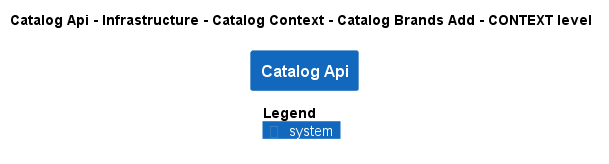

The diagram above was rendered by PlantUML. Its source (embedded in the PNG):
@startuml
!pragma layout smetana
!include ..\..\..\..\..\..\..\..\.c4s\C4_Context.puml

AddElementTag("state:new", $bgColor=green, $fontColor=#ffffff, $borderColor=green, $shadowing="False")
AddElementTag("state:changed", $bgColor=orange, $fontColor=#ffffff, $borderColor=orange, $shadowing="False")
AddElementTag("state:removed", $bgColor=red, $fontColor=#ffffff, $borderColor=red, $shadowing="False")

AddRelTag("state:new", $textColor=green, $lineColor=green)
AddRelTag("state:changed", $textColor=orange, $lineColor=orange)
AddRelTag("state:removed", $textColor=red, $lineColor=red)

SHOW_PERSON_PORTRAIT()
LAYOUT_TOP_DOWN()

skinparam linetype polyline

title Catalog Api - Infrastructure - Catalog Context - Catalog Brands Add - CONTEXT level

System(dotnet.eShop.Architecture.SoftwareSystems.CatalogApi, "Catalog Api", "")



SHOW_LEGEND()
@enduml